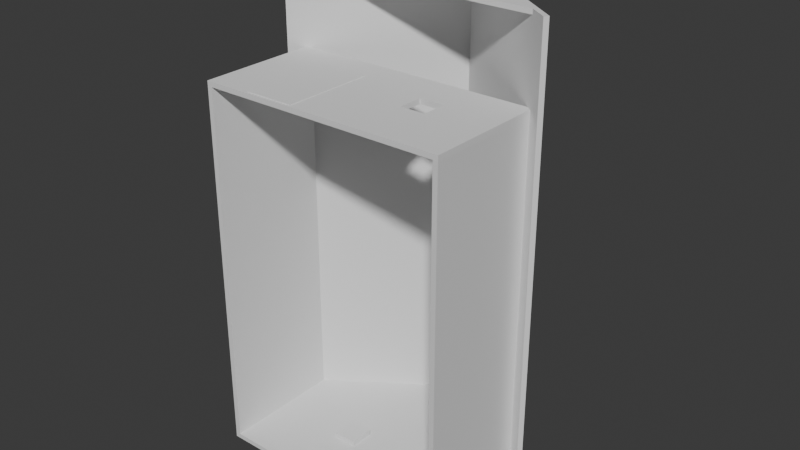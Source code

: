 # Source: House.blend  (saved by Blender 4.3.34; exported with 4.5.12 LTS)
import bpy
from mathutils import Matrix  # noqa: F401  (used for matrix-valued properties, if any)

bpy.ops.wm.read_factory_settings(use_empty=True)
scene = bpy.context.scene
scene.name = 'Scene'

# ---- collections
col_house = bpy.data.collections.new('House'); scene.collection.children.link(col_house)

# ---- materials (node trees are filled in below, after node groups)
mat_material = bpy.data.materials.new('Material')
mat_material.alpha_threshold = 0.0
mat_material.roughness = 0.5
mat_material.line_color = (0.0, 0.0, 0.0, 1.0)

# ---- material node trees
mat_material.use_nodes = True; mat_material.node_tree.nodes.clear()
_N = mat_material.node_tree.nodes; _L = mat_material.node_tree.links
n0 = _N.new('ShaderNodeOutputMaterial'); n0.name = 'Material Output'; n0.location = (300, 300)
n1 = _N.new('ShaderNodeBsdfPrincipled'); n1.name = 'Principled BSDF'; n1.location = (10, 300)
n1.inputs[3].default_value = 1.45
_L.new(n1.outputs[0], n0.inputs[0])
n0.is_active_output = True

# ---- world
world_world = bpy.data.worlds.new('World'); scene.world = world_world
world_world.use_nodes = True; world_world.node_tree.nodes.clear()
_N = world_world.node_tree.nodes; _L = world_world.node_tree.links
n0 = _N.new('ShaderNodeOutputWorld'); n0.name = 'World Output'; n0.location = (300, 300)
n1 = _N.new('ShaderNodeBackground'); n1.name = 'Background'; n1.location = (10, 300)
n1.inputs[0].default_value = (0.05088, 0.05088, 0.05088, 1.0)
_L.new(n1.outputs[0], n0.inputs[0])
n0.is_active_output = True
world_world.color = (0.05088, 0.05088, 0.05088)
world_world.sun_shadow_jitter_overblur = 0.0

# ---- meshes
me_cube = bpy.data.meshes.new('Cube')
me_cube.from_pydata([(1.0, 1.0, 1.0), (1.0, 1.0, -1.0), (1.0, -1.0, 1.0), (1.0, -1.0, -1.0), (-1.0, 1.0, 1.0), (-1.0, 1.0, -1.0), (-1.0, -1.0, 1.0), (-1.0, -1.0, -1.0)], [], [(0, 4, 6, 2), (3, 2, 6, 7), (7, 6, 4, 5), (5, 1, 3, 7), (1, 0, 2, 3), (5, 4, 0, 1)])
_uv = me_cube.uv_layers.new(name='UVMap')
_uv.uv.foreach_set('vector', [0.625, 0.5, 0.875, 0.5, 0.875, 0.75, 0.625, 0.75, 0.375, 0.75, 0.625, 0.75, 0.625, 1.0, 0.375, 1.0, 0.375, 0.0, 0.625, 0.0, 0.625, 0.25, 0.375, 0.25, 0.125, 0.5, 0.375, 0.5, 0.375, 0.75, 0.125, 0.75, 0.375, 0.5, 0.625, 0.5, 0.625, 0.75, 0.375, 0.75, 0.375, 0.25, 0.625, 0.25, 0.625, 0.5, 0.375, 0.5])
me_cube.materials.append(mat_material)
me_cube.use_mirror_vertex_groups = False
me_cube.update()
me_cube_001 = bpy.data.meshes.new('Cube.001')
me_cube_001.from_pydata([(-1.0, -1.0, -1.0), (-1.0, -1.0, 1.0), (-1.0, 1.0, -1.0), (-1.0, 1.0, 1.0), (1.0, -1.0, -1.0), (1.0, -1.0, 1.0), (1.0, 1.0, -1.0), (1.0, 1.0, 1.0)], [], [(0, 1, 3, 2), (2, 3, 7, 6), (6, 7, 5, 4), (4, 5, 1, 0), (2, 6, 4, 0), (7, 3, 1, 5)])
_uv = me_cube_001.uv_layers.new(name='UVMap')
_uv.uv.foreach_set('vector', [0.375, 0.0, 0.625, 0.0, 0.625, 0.25, 0.375, 0.25, 0.375, 0.25, 0.625, 0.25, 0.625, 0.5, 0.375, 0.5, 0.375, 0.5, 0.625, 0.5, 0.625, 0.75, 0.375, 0.75, 0.375, 0.75, 0.625, 0.75, 0.625, 1.0, 0.375, 1.0, 0.125, 0.5, 0.375, 0.5, 0.375, 0.75, 0.125, 0.75, 0.625, 0.5, 0.875, 0.5, 0.875, 0.75, 0.625, 0.75])
me_cube_001.update()
me_cube_002 = bpy.data.meshes.new('Cube.002')
me_cube_002.from_pydata([(-1.0, -1.0, -1.0), (-1.0, -1.0, 1.0), (-1.0, 1.0, -1.0), (-1.0, 1.0, 1.0), (1.0, -1.0, -1.0), (1.0, -1.0, 1.0), (1.0, 1.0, -1.0), (1.0, 1.0, 1.0), (-0.6225, 1.0, -0.54), (-0.6225, 1.0, 0.96), (-0.2304, 1.0, 0.96), (-0.2304, 1.0, -0.54), (-0.6225, -1.0, 0.96), (-0.2304, -1.0, 0.96), (-0.6225, -1.0, -0.54), (-0.2304, -1.0, -0.54), (0.331, 1.0, -0.3504), (0.331, 1.0, 0.04964), (0.5271, 1.0, -0.3504), (0.5271, 1.0, 0.04964), (0.331, -1.0, -0.3504), (0.331, -1.0, 0.04964), (0.5271, -1.0, 0.04964), (0.5271, -1.0, -0.3504)], [], [(0, 1, 3, 2), (8, 2, 3, 9), (16, 11, 10, 9, 3, 7, 6, 18, 19, 17), (6, 2, 8, 11, 16, 18), (6, 7, 5, 4), (12, 1, 0, 14), (15, 14, 0, 4, 23, 20), (23, 4, 5, 1, 12, 13, 15, 20, 21, 22), (2, 6, 4, 0), (7, 3, 1, 5), (8, 9, 12, 14), (15, 11, 8, 14), (13, 10, 11, 15), (9, 10, 13, 12), (16, 17, 21, 20), (23, 18, 16, 20), (22, 19, 18, 23), (17, 19, 22, 21)])
_uv = me_cube_002.uv_layers.new(name='UVMap')
_uv.uv.foreach_set('vector', [0.375, 0.0, 0.625, 0.0, 0.625, 0.25, 0.375, 0.25, 0.4325, 0.2972, 0.375, 0.25, 0.625, 0.25, 0.62, 0.2972, 0.4562, 0.4164, 0.4325, 0.3462, 0.62, 0.3462, 0.62, 0.2972, 0.625, 0.25, 0.625, 0.5, 0.375, 0.5, 0.4562, 0.4409, 0.5062, 0.4409, 0.5062, 0.4164, 0.375, 0.5, 0.375, 0.25, 0.4325, 0.2972, 0.4325, 0.3462, 0.4562, 0.4164, 0.4562, 0.4409, 0.375, 0.5, 0.625, 0.5, 0.625, 0.75, 0.375, 0.75, 0.62, 0.9528, 0.625, 1.0, 0.375, 1.0, 0.4325, 0.9528, 0.4325, 0.9038, 0.4325, 0.9528, 0.375, 1.0, 0.375, 0.75, 0.4562, 0.8091, 0.4562, 0.8336, 0.4562, 0.8091, 0.375, 0.75, 0.625, 0.75, 0.625, 1.0, 0.62, 0.9528, 0.62, 0.9038, 0.4325, 0.9038, 0.4562, 0.8336, 0.5062, 0.8336, 0.5062, 0.8091, 0.125, 0.5, 0.375, 0.5, 0.375, 0.75, 0.125, 0.75, 0.625, 0.5, 0.875, 0.5, 0.875, 0.75, 0.625, 0.75, 0.5999, 0.25, 0.5999, 0.0, 0.3999, 0.0, 0.3999, 0.25, 0.375, 0.5, 0.375, 0.5, 0.375, 0.25, 0.375, 0.25, 0.3999, 0.75, 0.5999, 0.75, 0.5999, 0.5, 0.3999, 0.5, 0.375, 1.0, 0.375, 0.75, 0.375, 0.75, 0.375, 1.0, 0.4819, 0.25, 0.4819, 0.0, 0.4319, 0.0, 0.4319, 0.25, 0.375, 0.5, 0.375, 0.5, 0.375, 0.25, 0.375, 0.25, 0.4319, 0.75, 0.4819, 0.75, 0.4819, 0.5, 0.4319, 0.5, 0.375, 1.0, 0.375, 0.75, 0.375, 0.75, 0.375, 1.0])
me_cube_002.update()
me_cube_003 = bpy.data.meshes.new('Cube.003')
me_cube_003.from_pydata([(-1.0, -1.0, -1.0), (-1.0, -1.0, 1.0), (-1.0, 1.0, -1.0), (-1.0, 1.0, 1.0), (1.0, -1.0, -1.0), (1.0, -1.0, 1.0), (1.0, 1.0, -1.0), (1.0, 1.0, 1.0), (-0.3463, 1.0, 0.04964), (-0.1502, 1.0, 0.04964), (-0.3463, 1.0, -0.3504), (-0.1502, 1.0, -0.3504), (-0.3463, -1.0, -0.3504), (-0.3463, -1.0, 0.04964), (-0.1502, -1.0, 0.04964), (-0.1502, -1.0, -0.3504)], [], [(0, 1, 3, 2), (3, 7, 6, 2, 10, 11, 9, 8), (2, 3, 8, 10), (6, 7, 5, 4), (1, 0, 12, 13), (12, 0, 4, 5, 1, 13, 14, 15), (2, 6, 4, 0), (7, 3, 1, 5), (10, 8, 13, 12), (15, 11, 10, 12), (14, 9, 11, 15), (8, 9, 14, 13)])
_uv = me_cube_003.uv_layers.new(name='UVMap')
_uv.uv.foreach_set('vector', [0.375, 0.0, 0.625, 0.0, 0.625, 0.25, 0.375, 0.25, 0.625, 0.25, 0.625, 0.5, 0.375, 0.5, 0.375, 0.25, 0.4562, 0.3317, 0.4562, 0.3562, 0.5062, 0.3562, 0.5062, 0.3317, 0.375, 0.25, 0.625, 0.25, 0.5062, 0.3317, 0.4562, 0.3317, 0.375, 0.5, 0.625, 0.5, 0.625, 0.75, 0.375, 0.75, 0.625, 1.0, 0.375, 1.0, 0.4562, 0.9183, 0.5062, 0.9183, 0.4562, 0.9183, 0.375, 1.0, 0.375, 0.75, 0.625, 0.75, 0.625, 1.0, 0.5062, 0.9183, 0.5062, 0.8938, 0.4562, 0.8938, 0.125, 0.5, 0.375, 0.5, 0.375, 0.75, 0.125, 0.75, 0.625, 0.5, 0.875, 0.5, 0.875, 0.75, 0.625, 0.75, 0.5681, 0.25, 0.5681, 0.0, 0.5181, 0.0, 0.5181, 0.25, 0.375, 0.5, 0.375, 0.5, 0.375, 0.25, 0.375, 0.25, 0.5181, 0.75, 0.5681, 0.75, 0.5681, 0.5, 0.5181, 0.5, 0.375, 1.0, 0.375, 0.75, 0.375, 0.75, 0.375, 1.0])
me_cube_003.update()
me_cube_004 = bpy.data.meshes.new('Cube.004')
me_cube_004.from_pydata([(-1.0, -1.0, -1.0), (-1.0, -1.0, 1.0), (-1.0, 1.0, -1.0), (-1.0, 1.0, 1.0), (1.0, -1.0, -1.0), (1.0, -1.0, 1.0), (1.0, 1.0, -1.0), (1.0, 1.0, 1.0)], [], [(0, 1, 3, 2), (2, 3, 7, 6), (6, 7, 5, 4), (4, 5, 1, 0), (2, 6, 4, 0), (7, 3, 1, 5)])
_uv = me_cube_004.uv_layers.new(name='UVMap')
_uv.uv.foreach_set('vector', [0.375, 0.0, 0.625, 0.0, 0.625, 0.25, 0.375, 0.25, 0.375, 0.25, 0.625, 0.25, 0.625, 0.5, 0.375, 0.5, 0.375, 0.5, 0.625, 0.5, 0.625, 0.75, 0.375, 0.75, 0.375, 0.75, 0.625, 0.75, 0.625, 1.0, 0.375, 1.0, 0.125, 0.5, 0.375, 0.5, 0.375, 0.75, 0.125, 0.75, 0.625, 0.5, 0.875, 0.5, 0.875, 0.75, 0.625, 0.75])
me_cube_004.update()
me_cube_005 = bpy.data.meshes.new('Cube.005')
me_cube_005.from_pydata([(-1.0, -1.0, -1.0), (-1.0, -1.0, 1.0), (-1.0, 1.0, -1.0), (-1.0, 1.0, 1.0), (1.0, -1.0, -1.0), (1.0, -1.0, 1.0), (1.0, 1.0, -1.0), (1.0, 1.0, 1.0)], [], [(0, 1, 3, 2), (2, 3, 7, 6), (6, 7, 5, 4), (4, 5, 1, 0), (2, 6, 4, 0), (7, 3, 1, 5)])
_uv = me_cube_005.uv_layers.new(name='UVMap')
_uv.uv.foreach_set('vector', [0.375, 0.0, 0.625, 0.0, 0.625, 0.25, 0.375, 0.25, 0.375, 0.25, 0.625, 0.25, 0.625, 0.5, 0.375, 0.5, 0.375, 0.5, 0.625, 0.5, 0.625, 0.75, 0.375, 0.75, 0.375, 0.75, 0.625, 0.75, 0.625, 1.0, 0.375, 1.0, 0.125, 0.5, 0.375, 0.5, 0.375, 0.75, 0.125, 0.75, 0.625, 0.5, 0.875, 0.5, 0.875, 0.75, 0.625, 0.75])
me_cube_005.update()
me_cube_007 = bpy.data.meshes.new('Cube.007')
me_cube_007.from_pydata([(-1.0, -1.0, -1.0), (-1.0, -1.0, 1.0), (-1.0, 1.0, -1.0), (-1.0, 1.0, 1.0), (1.0, -1.0, -1.0), (1.0, -1.0, 1.0), (1.0, 1.0, -1.0), (1.0, 1.0, 1.0)], [], [(0, 1, 3, 2), (2, 3, 7, 6), (6, 7, 5, 4), (4, 5, 1, 0), (2, 6, 4, 0), (7, 3, 1, 5)])
_uv = me_cube_007.uv_layers.new(name='UVMap')
_uv.uv.foreach_set('vector', [0.375, 0.0, 0.625, 0.0, 0.625, 0.25, 0.375, 0.25, 0.375, 0.25, 0.625, 0.25, 0.625, 0.5, 0.375, 0.5, 0.375, 0.5, 0.625, 0.5, 0.625, 0.75, 0.375, 0.75, 0.375, 0.75, 0.625, 0.75, 0.625, 1.0, 0.375, 1.0, 0.125, 0.5, 0.375, 0.5, 0.375, 0.75, 0.125, 0.75, 0.625, 0.5, 0.875, 0.5, 0.875, 0.75, 0.625, 0.75])
me_cube_007.update()
me_cube_008 = bpy.data.meshes.new('Cube.008')
me_cube_008.from_pydata([(-0.9608, 1.0, 1.0), (-0.9608, -1.0, 1.0), (0.9608, 1.0, 1.0), (-2.626e-11, 1.0, -0.3724), (0.9608, -1.0, 1.0), (-2.626e-11, -1.0, -0.3724)], [], [(0, 2, 3), (1, 5, 4), (0, 1, 4, 2), (5, 1, 0, 3), (4, 5, 3, 2)])
_uv = me_cube_008.uv_layers.new(name='UVMap')
_uv.uv.foreach_set('vector', [0.625, 0.2549, 0.625, 0.4951, 0.4534, 0.375, 0.625, 0.9951, 0.4534, 0.875, 0.625, 0.7549, 0.8701, 0.5, 0.8701, 0.75, 0.6299, 0.75, 0.6299, 0.5, 0.375, 0.7543, 0.375, 0.968, 0.375, 0.968, 0.375, 0.7543, 0.375, 0.782, 0.375, 0.9957, 0.375, 0.9957, 0.375, 0.782])
me_cube_008.update()
me_cube_009 = bpy.data.meshes.new('Cube.009')
me_cube_009.from_pydata([(-0.9608, 1.0, 1.0), (-0.9608, -1.0, 1.0), (0.9608, 1.0, 1.0), (-2.626e-11, 1.0, -0.3724), (0.9608, -1.0, 1.0), (-2.626e-11, -1.0, -0.3724)], [], [(0, 2, 3), (1, 5, 4), (0, 1, 4, 2), (5, 1, 0, 3), (4, 5, 3, 2)])
_uv = me_cube_009.uv_layers.new(name='UVMap')
_uv.uv.foreach_set('vector', [0.625, 0.2549, 0.625, 0.4951, 0.4534, 0.375, 0.625, 0.9951, 0.4534, 0.875, 0.625, 0.7549, 0.8701, 0.5, 0.8701, 0.75, 0.6299, 0.75, 0.6299, 0.5, 0.375, 0.7543, 0.375, 0.968, 0.375, 0.968, 0.375, 0.7543, 0.375, 0.782, 0.375, 0.9957, 0.375, 0.9957, 0.375, 0.782])
me_cube_009.update()
me_cube_010 = bpy.data.meshes.new('Cube.010')
me_cube_010.from_pydata([(-1.0, -1.0, -1.0), (-1.0, -1.0, 1.0), (-1.0, 1.0, -1.0), (-1.0, 1.0, 1.0), (1.0, -1.0, -1.0), (1.0, -1.0, 1.0), (1.0, 1.0, -1.0), (1.0, 1.0, 1.0)], [], [(0, 1, 3, 2), (2, 3, 7, 6), (6, 7, 5, 4), (4, 5, 1, 0), (2, 6, 4, 0), (7, 3, 1, 5)])
_uv = me_cube_010.uv_layers.new(name='UVMap')
_uv.uv.foreach_set('vector', [0.375, 0.0, 0.625, 0.0, 0.625, 0.25, 0.375, 0.25, 0.375, 0.25, 0.625, 0.25, 0.625, 0.5, 0.375, 0.5, 0.375, 0.5, 0.625, 0.5, 0.625, 0.75, 0.375, 0.75, 0.375, 0.75, 0.625, 0.75, 0.625, 1.0, 0.375, 1.0, 0.125, 0.5, 0.375, 0.5, 0.375, 0.75, 0.125, 0.75, 0.625, 0.5, 0.875, 0.5, 0.875, 0.75, 0.625, 0.75])
me_cube_010.update()
me_cube_011 = bpy.data.meshes.new('Cube.011')
me_cube_011.from_pydata([(-1.0, -1.0, -1.0), (-1.0, -1.0, 1.0), (-1.0, 1.0, -1.0), (-1.0, 1.0, 1.0), (1.0, -1.0, -1.0), (1.0, -1.0, 1.0), (1.0, 1.0, -1.0), (1.0, 1.0, 1.0)], [], [(0, 1, 3, 2), (2, 3, 7, 6), (6, 7, 5, 4), (4, 5, 1, 0), (2, 6, 4, 0), (7, 3, 1, 5)])
_uv = me_cube_011.uv_layers.new(name='UVMap')
_uv.uv.foreach_set('vector', [0.375, 0.0, 0.625, 0.0, 0.625, 0.25, 0.375, 0.25, 0.375, 0.25, 0.625, 0.25, 0.625, 0.5, 0.375, 0.5, 0.375, 0.5, 0.625, 0.5, 0.625, 0.75, 0.375, 0.75, 0.375, 0.75, 0.625, 0.75, 0.625, 1.0, 0.375, 1.0, 0.125, 0.5, 0.375, 0.5, 0.375, 0.75, 0.125, 0.75, 0.625, 0.5, 0.875, 0.5, 0.875, 0.75, 0.625, 0.75])
me_cube_011.update()

# ---- objects
ob_leftwall = bpy.data.objects.new('LeftWall', me_cube)
ob_rightwall = bpy.data.objects.new('RightWall', me_cube_001)
ob_doorwaywall = bpy.data.objects.new('DoorwayWall', me_cube_002)
ob_backwall = bpy.data.objects.new('BackWall', me_cube_003)
ob_roofleft = bpy.data.objects.new('RoofLeft', me_cube_004)
ob_roofrigth = bpy.data.objects.new('RoofRigth', me_cube_005)
ob_cube = bpy.data.objects.new('Cube', me_cube_007)
ob_frontwalltriangel = bpy.data.objects.new('FrontWallTriangel', me_cube_008)
ob_backwalltriangel = bpy.data.objects.new('BackWallTriangel', me_cube_009)
ob_door = bpy.data.objects.new('Door', me_cube_010)
ob_window = bpy.data.objects.new('Window', me_cube_011)

# ---- transforms, parenting, visibility, modifiers, constraints
ob_leftwall.location = (10.0, 2.5, 0.0)
ob_leftwall.rotation_euler = (1.571, 0.0, 0.0)
ob_leftwall.scale = (0.2, 15.0, 5.0)
ob_leftwall.lock_rotations_4d = False
ob_leftwall.empty_display_type = 'ARROWS'
ob_leftwall.lineart.crease_threshold = 0.0
ob_rightwall.location = (-10.0, 2.5, 0.0)
ob_rightwall.rotation_euler = (1.571, 0.0, 0.0)
ob_rightwall.scale = (0.2, 15.0, 5.0)
ob_doorwaywall.location = (0.0, 2.5, 15.2)
ob_doorwaywall.rotation_euler = (1.571, 0.0, 0.0)
ob_doorwaywall.scale = (10.2, 0.2, 5.0)
ob_backwall.location = (0.0, 2.5, -15.2)
ob_backwall.rotation_euler = (1.571, 0.0, 0.0)
ob_backwall.scale = (10.2, 0.2, 5.0)
ob_roofleft.location = (-5.65, 10.65, 3.0)
ob_roofleft.rotation_euler = (0.0, 0.0, 0.6109)
ob_roofleft.scale = (7.0, 0.2, 19.0)
ob_roofrigth.location = (5.65, 10.65, 3.0)
ob_roofrigth.rotation_euler = (0.0, 0.0, -0.6109)
ob_roofrigth.scale = (7.0, 0.2, 19.0)
ob_cube.location = (0.0, 14.65, 4.0)
ob_cube.rotation_euler = (0.0, -0.0, 0.7854)
ob_cube.scale = (0.2, 0.2, 21.0)
ob_frontwalltriangel.location = (0.0, 12.5, 21.8)
ob_frontwalltriangel.rotation_euler = (1.571, 0.0, 0.0)
ob_frontwalltriangel.scale = (10.2, 0.2, 5.0)
ob_backwalltriangel.location = (0.0, 12.5, -15.2)
ob_backwalltriangel.rotation_euler = (1.571, 0.0, 0.0)
ob_backwalltriangel.scale = (10.2, 0.2, 5.0)
ob_door.location = (-4.35, 1.45, 15.2)
ob_door.scale = (2.0, 3.75, 0.25)
ob_window.location = (-2.532, 3.252, -15.55)

# ---- collection membership
col_house.objects.link(ob_leftwall)
col_house.objects.link(ob_rightwall)
col_house.objects.link(ob_doorwaywall)
col_house.objects.link(ob_backwall)
col_house.objects.link(ob_roofleft)
col_house.objects.link(ob_roofrigth)
col_house.objects.link(ob_cube)
col_house.objects.link(ob_frontwalltriangel)
col_house.objects.link(ob_backwalltriangel)
col_house.objects.link(ob_door)
col_house.objects.link(ob_window)

# ---- scene / render settings (as saved in the file)
scene.frame_start = 1; scene.frame_end = 250; scene.frame_set(1)
scene.render.engine = 'BLENDER_EEVEE_NEXT'
bpy.context.view_layer.update()

# ---- added for rendering (the .blend has no active camera and no usable light): camera, sun
cam_auto = bpy.data.cameras.new('AutoCamera')
cam_auto.lens = 50.0
cam_auto.sensor_width = 36.0
cam_auto.clip_end = 1000.0
ob_auto_camera = bpy.data.objects.new('AutoCamera', cam_auto)
scene.collection.objects.link(ob_auto_camera)
ob_auto_camera.location = (47.1483, -50.3615, 41.7186)
ob_auto_camera.rotation_euler = (1.09748, -7.21219e-08, 0.694738)
scene.camera = ob_auto_camera
light_auto_sun = bpy.data.lights.new('AutoSun', 'SUN')
light_auto_sun.energy = 3.0
light_auto_sun.angle = 0.0523599
ob_auto_sun = bpy.data.objects.new('AutoSun', light_auto_sun)
scene.collection.objects.link(ob_auto_sun)
ob_auto_sun.rotation_euler = (0.872665, 0.174533, 0.523599)
bpy.context.view_layer.update()
